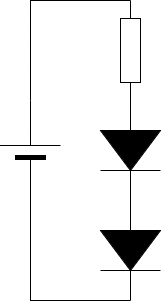

The diagram above was exported from draw.io. Its source (the exported page's mxGraphModel, read from the mxfile embedded in the PNG):
<mxGraphModel dx="1394" dy="708" grid="1" gridSize="10" guides="1" tooltips="1" connect="1" arrows="1" fold="1" page="1" pageScale="1" pageWidth="850" pageHeight="1100" math="0" shadow="0">
  <root>
    <mxCell id="0" />
    <mxCell id="1" parent="0" />
    <mxCell id="rbRUM7E0vrzFzV01E6mU-1" value="" style="pointerEvents=1;verticalLabelPosition=bottom;shadow=0;dashed=0;align=center;html=1;verticalAlign=top;shape=mxgraph.electrical.resistors.resistor_1;rotation=-90;" vertex="1" parent="1">
      <mxGeometry x="160" y="110" width="100" height="20" as="geometry" />
    </mxCell>
    <mxCell id="rbRUM7E0vrzFzV01E6mU-3" value="" style="pointerEvents=1;fillColor=strokeColor;verticalLabelPosition=bottom;shadow=0;dashed=0;align=center;html=1;verticalAlign=top;shape=mxgraph.electrical.diodes.diode;rotation=90;" vertex="1" parent="1">
      <mxGeometry x="160" y="190" width="100" height="60" as="geometry" />
    </mxCell>
    <mxCell id="rbRUM7E0vrzFzV01E6mU-4" value="" style="pointerEvents=1;fillColor=strokeColor;verticalLabelPosition=bottom;shadow=0;dashed=0;align=center;html=1;verticalAlign=top;shape=mxgraph.electrical.diodes.diode;rotation=90;" vertex="1" parent="1">
      <mxGeometry x="160" y="290" width="100" height="60" as="geometry" />
    </mxCell>
    <mxCell id="rbRUM7E0vrzFzV01E6mU-5" value="" style="verticalLabelPosition=bottom;shadow=0;dashed=0;align=center;fillColor=strokeColor;html=1;verticalAlign=top;strokeWidth=1;shape=mxgraph.electrical.miscellaneous.monocell_battery;rotation=-90;" vertex="1" parent="1">
      <mxGeometry x="60" y="190" width="100" height="60" as="geometry" />
    </mxCell>
    <mxCell id="rbRUM7E0vrzFzV01E6mU-6" value="" style="endArrow=none;html=1;rounded=0;exitX=1;exitY=0.5;exitDx=0;exitDy=0;exitPerimeter=0;entryX=1;entryY=0.5;entryDx=0;entryDy=0;entryPerimeter=0;" edge="1" parent="1" source="rbRUM7E0vrzFzV01E6mU-1" target="rbRUM7E0vrzFzV01E6mU-5">
      <mxGeometry width="50" height="50" relative="1" as="geometry">
        <mxPoint x="390" y="280" as="sourcePoint" />
        <mxPoint x="110" y="70" as="targetPoint" />
        <Array as="points">
          <mxPoint x="110" y="70" />
        </Array>
      </mxGeometry>
    </mxCell>
    <mxCell id="rbRUM7E0vrzFzV01E6mU-7" value="" style="endArrow=none;html=1;rounded=0;entryX=1;entryY=0.5;entryDx=0;entryDy=0;entryPerimeter=0;exitX=0;exitY=0.5;exitDx=0;exitDy=0;exitPerimeter=0;" edge="1" parent="1" source="rbRUM7E0vrzFzV01E6mU-5" target="rbRUM7E0vrzFzV01E6mU-4">
      <mxGeometry width="50" height="50" relative="1" as="geometry">
        <mxPoint x="110" y="370" as="sourcePoint" />
        <mxPoint x="440" y="230" as="targetPoint" />
        <Array as="points">
          <mxPoint x="110" y="370" />
        </Array>
      </mxGeometry>
    </mxCell>
  </root>
</mxGraphModel>